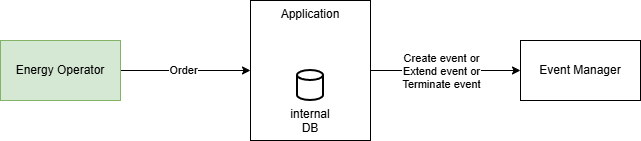

The diagram above was exported from draw.io. Its source (the exported page's mxGraphModel, read from the mxfile embedded in the PNG):
<mxGraphModel dx="2066" dy="777" grid="1" gridSize="10" guides="1" tooltips="1" connect="1" arrows="1" fold="1" page="1" pageScale="1" pageWidth="827" pageHeight="1169" math="0" shadow="0">
  <root>
    <mxCell id="0" />
    <mxCell id="1" parent="0" />
    <mxCell id="GYxmyToRrIckzMyaEqkP-5" edge="1" parent="1" source="GYxmyToRrIckzMyaEqkP-1" style="edgeStyle=orthogonalEdgeStyle;rounded=0;orthogonalLoop=1;jettySize=auto;html=1;exitX=1;exitY=0.5;exitDx=0;exitDy=0;entryX=0;entryY=0.5;entryDx=0;entryDy=0;" target="GYxmyToRrIckzMyaEqkP-2">
      <mxGeometry relative="1" as="geometry" />
    </mxCell>
    <mxCell id="GYxmyToRrIckzMyaEqkP-7" connectable="0" parent="GYxmyToRrIckzMyaEqkP-5" style="edgeLabel;html=1;align=center;verticalAlign=middle;resizable=0;points=[];" value="Order" vertex="1">
      <mxGeometry relative="1" x="-0.04" y="1" as="geometry">
        <mxPoint as="offset" />
      </mxGeometry>
    </mxCell>
    <mxCell id="GYxmyToRrIckzMyaEqkP-1" parent="1" style="rounded=0;whiteSpace=wrap;html=1;fillColor=#d5e8d4;strokeColor=#82b366;" value="Energy Operator" vertex="1">
      <mxGeometry height="60" width="120" x="70" y="70" as="geometry" />
    </mxCell>
    <mxCell id="GYxmyToRrIckzMyaEqkP-6" edge="1" parent="1" source="GYxmyToRrIckzMyaEqkP-2" style="edgeStyle=orthogonalEdgeStyle;rounded=0;orthogonalLoop=1;jettySize=auto;html=1;exitX=1;exitY=0.5;exitDx=0;exitDy=0;" target="GYxmyToRrIckzMyaEqkP-3">
      <mxGeometry relative="1" as="geometry" />
    </mxCell>
    <mxCell id="GYxmyToRrIckzMyaEqkP-8" connectable="0" parent="GYxmyToRrIckzMyaEqkP-6" style="edgeLabel;html=1;align=center;verticalAlign=middle;resizable=0;points=[];" value="Create event or&lt;div&gt;Extend event or&lt;/div&gt;&lt;div&gt;Terminate event&lt;/div&gt;" vertex="1">
      <mxGeometry relative="1" x="-0.0615" as="geometry">
        <mxPoint as="offset" />
      </mxGeometry>
    </mxCell>
    <mxCell id="GYxmyToRrIckzMyaEqkP-2" parent="1" style="rounded=0;whiteSpace=wrap;html=1;strokeColor=default;align=center;verticalAlign=top;fontFamily=Helvetica;fontSize=12;fontColor=default;fillColor=default;labelPosition=center;verticalLabelPosition=middle;" value="Application" vertex="1">
      <mxGeometry height="140" width="120" x="320" y="30" as="geometry" />
    </mxCell>
    <mxCell id="GYxmyToRrIckzMyaEqkP-3" parent="1" style="rounded=0;whiteSpace=wrap;html=1;strokeColor=default;align=center;verticalAlign=middle;fontFamily=Helvetica;fontSize=12;fontColor=default;fillColor=default;" value="Event Manager" vertex="1">
      <mxGeometry height="60" width="120" x="590" y="70" as="geometry" />
    </mxCell>
    <mxCell id="GYxmyToRrIckzMyaEqkP-9" parent="1" style="strokeWidth=2;html=1;shape=mxgraph.flowchart.database;whiteSpace=wrap;verticalAlign=top;labelPosition=center;verticalLabelPosition=bottom;align=center;" value="internal DB" vertex="1">
      <mxGeometry height="30" width="26" x="367" y="100" as="geometry" />
    </mxCell>
  </root>
</mxGraphModel>